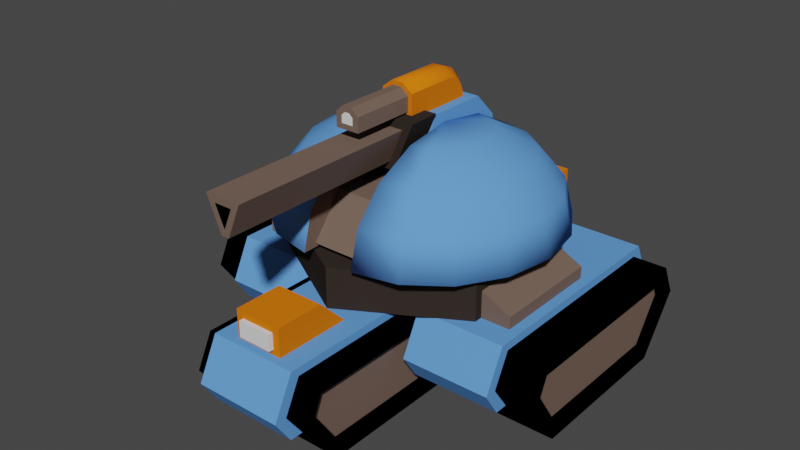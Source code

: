 # Source: heavy_crawler_artillery.blend  (saved by Blender 2.80.75; exported with 4.5.12 LTS)
import bpy
from mathutils import Matrix  # noqa: F401  (used for matrix-valued properties, if any)

bpy.ops.wm.read_factory_settings(use_empty=True)
scene = bpy.context.scene
scene.name = 'Scene'

# ---- collections
col_collection = bpy.data.collections.new('Collection'); scene.collection.children.link(col_collection)

# ---- materials (node trees are filled in below, after node groups)
mat_primary = bpy.data.materials.new('primary')
mat_primary.use_transparent_shadow = False
mat_primary.diffuse_color = (0.1216, 0.3336, 0.8, 1.0)
mat_secondary = bpy.data.materials.new('secondary')
mat_secondary.use_transparent_shadow = False
mat_secondary.diffuse_color = (0.8, 0.1832, 0.005779, 1.0)
mat_lightgrey = bpy.data.materials.new('lightgrey')
mat_lightgrey.use_transparent_shadow = False
mat_lightgrey.diffuse_color = (0.1758, 0.1196, 0.09395, 1.0)
mat_middlegrey = bpy.data.materials.new('middlegrey')
mat_middlegrey.use_transparent_shadow = False
mat_middlegrey.diffuse_color = (0.0351, 0.02644, 0.02156, 1.0)
mat_lights = bpy.data.materials.new('lights')
mat_lights.use_transparent_shadow = False
mat_dark = bpy.data.materials.new('dark')
mat_dark.use_transparent_shadow = False
mat_dark.diffuse_color = (0.0, 0.0, 0.0, 1.0)

# ---- material node trees

# ---- world
world_world = bpy.data.worlds.new('World'); scene.world = world_world
world_world.use_nodes = True; world_world.node_tree.nodes.clear()
_N = world_world.node_tree.nodes; _L = world_world.node_tree.links
n0 = _N.new('ShaderNodeOutputWorld'); n0.name = 'World Output'; n0.location = (300, 300)
n1 = _N.new('ShaderNodeBackground'); n1.name = 'Background'; n1.location = (10, 300)
n1.inputs[0].default_value = (0.05088, 0.05088, 0.05088, 1.0)
_L.new(n1.outputs[0], n0.inputs[0])
n0.is_active_output = True
world_world.color = (0.05088, 0.05088, 0.05088)
world_world.use_sun_shadow = False
world_world.sun_shadow_jitter_overblur = 0.0

# ---- meshes
me_cylinder_001 = bpy.data.meshes.new('Cylinder.001')
me_cylinder_001.from_pydata([(0.1, -0.8, 2.5), (0.1, -0.4, 2.5), (0.3571, -0.8, 3.1), (0.3571, -0.4, 3.1), (-0.1, -0.8, 2.5), (-0.1, -0.4, 2.5), (-0.3571, -0.4, 3.1), (-0.3571, -0.8, 3.1), (0.775, -1.2, 1.2), (1.875, -1.2, 1.2), (0.775, 1.6, 1.2), (1.875, 1.6, 1.2), (0.775, 1.85, 0.7), (0.775, -1.45, 0.7), (1.875, -1.45, 0.7), (1.875, 1.85, 0.7), (0.775, 1.65, 0.4), (0.775, -1.25, 0.4), (1.875, -1.25, 0.4), (1.875, 1.65, 0.4), (-0.775, -1.2, 1.2), (-1.875, -1.2, 1.2), (-0.775, 1.6, 1.2), (-1.875, 1.6, 1.2), (-0.775, 1.85, 0.7), (-0.775, -1.45, 0.7), (-1.875, -1.45, 0.7), (-1.875, 1.85, 0.7), (-0.775, 1.65, 0.4), (-0.775, -1.25, 0.4), (-1.875, -1.25, 0.4), (-1.875, 1.65, 0.4), (-0.55, -2.9, 1.2), (0.55, -2.9, 1.2), (0.55, -0.1, 1.2), (-0.55, -3.15, 0.7), (0.55, -3.15, 0.7), (0.55, 0.15, 0.7), (-0.55, -0.05, 0.4), (-0.55, -2.95, 0.4), (0.55, -2.95, 0.4), (0.55, -0.05, 0.4), (-0.55, -0.1, 1.2), (-0.55, 0.15, 0.7), (0.6, 0.0, 0.7), (0.6, 2.0, 1.7), (0.6, 1.886, 1.086), (0.6, 2.0, 1.4), (0.6, 1.25, 0.7), (0.6, 1.65, 0.8495), (-0.6, 0.0, 0.7), (-0.6, 2.0, 1.7), (-0.6, 2.0, 1.4), (-0.6, 1.886, 1.086), (-0.6, 1.65, 0.8495), (-0.6, 1.25, 0.7), (1.386, 0.6, 1.2), (1.386, 0.6, 1.7), (1.386, -1.0, 1.2), (1.386, -1.0, 1.7), (-1.399e-07, -1.8, 1.2), (-1.399e-07, -1.8, 1.7), (-1.386, -1.0, 1.2), (-1.386, -1.0, 1.7), (-1.386, 0.6, 1.2), (-1.386, 0.6, 1.7), (-0.6, 0.0, 1.2), (0.6, 0.0, 1.2), (0.6, 1.054, 1.2), (0.6, 1.054, 1.7), (-0.6, 1.054, 1.2), (-0.6, 1.054, 1.7), (0.33, 0.9123, 2.599), (0.33, 1.253, 2.209), (0.5394, 0.3561, 2.859), (0.717, 0.8276, 2.599), (0.8356, 1.143, 2.209), (0.8772, 1.253, 1.75), (0.717, 0.2257, 2.859), (1.045, 0.5865, 2.599), (1.264, 0.8276, 2.209), (1.341, 0.9123, 1.75), (0.8356, 0.03036, 2.859), (1.264, 0.2257, 2.599), (1.551, 0.3561, 2.209), (1.651, 0.402, 1.75), (0.8772, -0.2, 2.859), (1.341, -0.2, 2.599), (1.651, -0.2, 2.209), (1.76, -0.2, 1.75), (0.8356, -0.4304, 2.859), (1.264, -0.6257, 2.599), (1.551, -0.7561, 2.209), (1.651, -0.802, 1.75), (0.717, -0.6257, 2.859), (1.045, -0.9865, 2.599), (1.264, -1.228, 2.209), (1.341, -1.312, 1.75), (0.5394, -0.7561, 2.859), (0.717, -1.228, 2.599), (0.8356, -1.543, 2.209), (0.8772, -1.653, 1.75), (0.33, -0.802, 2.859), (0.33, -1.312, 2.599), (0.33, -1.653, 2.209), (0.33, -1.773, 1.75), (0.33, -0.2, 2.95), (0.33, 0.402, 2.859), (0.33, 1.373, 1.75), (-0.33, 0.9123, 2.599), (-0.33, 1.253, 2.209), (-0.33, -0.802, 2.859), (-0.33, -1.312, 2.599), (-0.33, -1.653, 2.209), (-0.33, -1.773, 1.75), (-0.5394, -0.7561, 2.859), (-0.717, -1.228, 2.599), (-0.8356, -1.543, 2.209), (-0.8772, -1.653, 1.75), (-0.717, -0.6257, 2.859), (-1.045, -0.9865, 2.599), (-1.264, -1.228, 2.209), (-1.341, -1.312, 1.75), (-0.8356, -0.4304, 2.859), (-1.264, -0.6256, 2.599), (-1.551, -0.7561, 2.209), (-1.651, -0.802, 1.75), (-0.8772, -0.2, 2.859), (-1.341, -0.2, 2.599), (-1.651, -0.2, 2.209), (-1.76, -0.2, 1.75), (-0.8356, 0.03036, 2.859), (-1.264, 0.2257, 2.599), (-1.551, 0.3561, 2.209), (-1.651, 0.402, 1.75), (-0.717, 0.2257, 2.859), (-1.045, 0.5865, 2.599), (-1.264, 0.8276, 2.209), (-1.341, 0.9123, 1.75), (-0.5394, 0.3561, 2.859), (-0.717, 0.8276, 2.599), (-0.8356, 1.143, 2.209), (-0.8772, 1.253, 1.75), (-0.33, -0.2, 2.95), (-0.33, 0.402, 2.859), (-0.33, 1.373, 1.75), (-0.4, -1.6, 1.8), (-0.4, -1.2, 2.3), (-0.4, 1.2, 1.8), (-0.4, 0.8, 2.3), (0.4, -1.6, 1.8), (0.4, -1.2, 2.3), (0.4, 1.2, 1.8), (0.4, 0.8, 2.3), (2.3, 1.5, 1.1), (2.3, -1.1, 1.1), (2.3, 1.5, 0.7), (2.3, 1.15, 0.175), (2.3, -0.75, 0.175), (2.3, -1.1, 0.7), (2.3, 1.4, 0.925), (2.3, -1.0, 0.925), (2.2, 1.5, 0.7), (2.2, 1.15, 0.175), (2.2, -0.75, 0.175), (2.2, -1.1, 0.7), (2.2, 1.4, 0.925), (2.2, -1.0, 0.925), (2.3, -0.8, 0.0), (2.3, -1.3, 0.7), (2.3, 1.2, 0.0), (2.3, 1.7, 0.7), (0.8, -0.8, 0.0), (0.8, -1.3, 0.7), (0.8, 1.2, 0.0), (0.8, 1.7, 0.7), (0.8, 1.5, 1.1), (0.8, -1.1, 1.1), (0.8, 1.5, 0.7), (0.8, 1.15, 0.175), (0.8, -0.75, 0.175), (0.8, -1.1, 0.7), (0.8, 1.4, 0.925), (0.8, -1.0, 0.925), (0.9, 1.5, 0.7), (0.9, 1.15, 0.175), (0.9, -0.75, 0.175), (0.9, -1.1, 0.7), (0.9, 1.4, 0.925), (0.9, -1.0, 0.925), (-2.3, 1.5, 1.1), (-2.3, -1.1, 1.1), (-2.3, 1.5, 0.7), (-2.3, 1.15, 0.175), (-2.3, -0.75, 0.175), (-2.3, -1.1, 0.7), (-2.3, 1.4, 0.925), (-2.3, -1.0, 0.925), (-2.2, 1.5, 0.7), (-2.2, 1.15, 0.175), (-2.2, -0.75, 0.175), (-2.2, -1.1, 0.7), (-2.2, 1.4, 0.925), (-2.2, -1.0, 0.925), (-2.3, -0.8, 0.0), (-2.3, -1.3, 0.7), (-2.3, 1.2, 0.0), (-2.3, 1.7, 0.7), (-0.8, -0.8, 0.0), (-0.8, -1.3, 0.7), (-0.8, 1.2, 0.0), (-0.8, 1.7, 0.7), (-0.8, 1.5, 1.1), (-0.8, -1.1, 1.1), (-0.8, 1.5, 0.7), (-0.8, 1.15, 0.175), (-0.8, -0.75, 0.175), (-0.8, -1.1, 0.7), (-0.8, 1.4, 0.925), (-0.8, -1.0, 0.925), (-0.9, 1.5, 0.7), (-0.9, 1.15, 0.175), (-0.9, -0.75, 0.175), (-0.9, -1.1, 0.7), (-0.9, 1.4, 0.925), (-0.9, -1.0, 0.925), (0.75, -0.2, 1.1), (0.75, -2.8, 1.1), (0.75, -0.2, 0.7), (0.75, -0.55, 0.175), (0.75, -2.45, 0.175), (0.75, -2.8, 0.7), (0.75, -0.3, 0.925), (0.75, -2.7, 0.925), (0.65, -0.2, 0.7), (0.65, -0.55, 0.175), (0.65, -2.45, 0.175), (0.65, -2.8, 0.7), (0.65, -0.3, 0.925), (0.65, -2.7, 0.925), (0.75, -2.5, 0.0), (0.75, -3.0, 0.7), (0.75, -0.5, 0.0), (0.75, 0.0, 0.7), (-0.75, -2.5, 0.0), (-0.75, -3.0, 0.7), (-0.75, -0.5, 0.0), (-0.75, 0.0, 0.7), (-0.75, -0.2, 1.1), (-0.75, -2.8, 1.1), (-0.75, -0.2, 0.7), (-0.75, -0.55, 0.175), (-0.75, -2.45, 0.175), (-0.75, -2.8, 0.7), (-0.75, -0.3, 0.925), (-0.75, -2.7, 0.925), (-0.65, -0.2, 0.7), (-0.65, -0.55, 0.175), (-0.65, -2.45, 0.175), (-0.65, -2.8, 0.7), (-0.65, -0.3, 0.925), (-0.65, -2.7, 0.925), (0.048, -0.7263, 2.597), (0.2208, -0.7263, 3.001), (-0.2208, -0.7263, 3.001), (-0.048, -0.7263, 2.597), (0.048, -3.126, 2.597), (0.2208, -3.126, 3.001), (-0.2208, -3.126, 3.001), (-0.048, -3.126, 2.597), (-3.196e-08, -3.126, 2.674), (0.1093, -3.126, 2.924), (-0.1093, -3.126, 2.924), (-0.32, -0.4, 3.064), (-0.32, 0.7, 2.764), (-0.32, 0.4, 3.064), (0.32, -0.4, 2.3), (0.32, -0.4, 3.064), (0.32, 0.7, 2.764), (0.32, 0.4, 3.064), (-0.32, 0.7, 2.3), (-0.32, -0.4, 2.3), (0.32, 0.7, 2.3), (0.1971, 0.2839, 3.043), (0.1971, -0.6161, 3.343), (0.1971, -0.6161, 3.043), (-0.2029, 0.2839, 3.043), (-0.2029, -0.6161, 3.343), (-0.2029, -0.6161, 3.043), (0.06714, -0.6161, 3.443), (0.06714, 0.3839, 3.043), (-0.07286, -0.6161, 3.443), (-0.07286, 0.3839, 3.043), (0.1971, 0.0531, 3.343), (0.1971, 0.1603, 3.301), (0.1971, 0.2421, 3.219), (0.1971, 0.2839, 3.112), (-0.2029, 0.2839, 3.112), (-0.2029, 0.2421, 3.219), (-0.2029, 0.1603, 3.301), (-0.2029, 0.0531, 3.343), (0.06714, 0.0767, 3.443), (0.06714, 0.2363, 3.382), (0.06714, 0.3359, 3.276), (0.06714, 0.3839, 3.165), (-0.07286, 0.0767, 3.443), (-0.07286, 0.2363, 3.382), (-0.07286, 0.3359, 3.276), (-0.07286, 0.3839, 3.165), (0.1456, -0.6112, 3.31), (0.1456, -0.6112, 3.134), (-0.1492, -0.6112, 3.134), (-0.1492, -0.6112, 3.31), (-0.05935, -0.6112, 3.392), (0.05531, -0.6112, 3.392), (0.1456, -1.411, 3.134), (0.1456, -1.411, 3.31), (-0.05935, -1.411, 3.392), (0.05531, -1.411, 3.392), (-0.1492, -1.411, 3.134), (-0.1492, -1.411, 3.31), (0.07188, -1.411, 3.196), (0.07188, -1.411, 3.284), (-0.03061, -1.411, 3.325), (0.02672, -1.411, 3.325), (-0.07554, -1.411, 3.196), (-0.07554, -1.411, 3.284), (1.35, -0.9, 1.15), (1.35, -0.9, 1.55), (1.35, 0.5, 1.15), (1.35, 0.5, 1.55), (1.75, -0.9, 1.15), (1.75, -0.9, 1.35), (1.75, 0.5, 1.15), (1.75, 0.5, 1.35), (-1.35, -0.9, 1.15), (-1.35, -0.9, 1.55), (-1.35, 0.5, 1.15), (-1.35, 0.5, 1.55), (-1.75, -0.9, 1.15), (-1.75, -0.9, 1.35), (-1.75, 0.5, 1.15), (-1.75, 0.5, 1.35), (-0.3, -2.8, 1.15), (-0.3, -2.8, 1.55), (-0.3, -1.8, 1.15), (-0.3, -2.2, 1.55), (0.3, -2.8, 1.15), (0.3, -2.8, 1.55), (0.3, -1.8, 1.15), (0.3, -2.2, 1.55), (-0.3, -2.8, 1.15), (-0.3, -2.8, 1.55), (0.3, -2.8, 1.55), (0.3, -2.8, 1.15), (-0.21, -2.8, 1.268), (-0.21, -2.8, 1.467), (0.21, -2.8, 1.467), (0.21, -2.8, 1.268), (-0.21, -2.858, 1.268), (-0.21, -2.858, 1.467), (0.21, -2.858, 1.467), (0.21, -2.858, 1.268)], [], [(0, 3, 2), (0, 7, 4), (6, 4, 7), (3, 5, 6), (3, 7, 2), (0, 5, 1), (10, 9, 8), (12, 19, 15), (22, 29, 20), (11, 18, 9), (10, 15, 11), (9, 13, 8), (18, 16, 17), (14, 17, 13), (21, 22, 20), (31, 24, 27), (34, 40, 33), (21, 31, 23), (27, 22, 23), (25, 21, 20), (28, 30, 29), (29, 26, 25), (42, 33, 32), (43, 41, 37), (32, 38, 42), (42, 37, 34), (33, 35, 32), (40, 38, 39), (36, 39, 35), (8, 16, 10), (47, 69, 68), (67, 50, 44), (51, 47, 52), (47, 53, 52), (48, 50, 55), (55, 49, 48), (54, 46, 49), (53, 54, 70), (57, 58, 56), (59, 60, 58), (61, 62, 60), (63, 64, 62), (65, 70, 64), (69, 56, 68), (58, 60, 67), (63, 61, 71), (71, 45, 51), (107, 106, 74), (73, 77, 108), (107, 75, 72), (72, 76, 73), (76, 81, 77), (74, 79, 75), (75, 80, 76), (74, 106, 78), (79, 84, 80), (78, 106, 82), (80, 85, 81), (78, 83, 79), (83, 88, 84), (82, 106, 86), (84, 89, 85), (82, 87, 83), (89, 92, 93), (87, 90, 91), (88, 91, 92), (86, 106, 90), (91, 94, 95), (92, 95, 96), (90, 106, 94), (93, 96, 97), (96, 99, 100), (94, 106, 98), (97, 100, 101), (95, 98, 99), (98, 106, 102), (101, 104, 105), (99, 102, 103), (100, 103, 104), (113, 118, 114), (111, 116, 112), (112, 117, 113), (111, 143, 115), (116, 121, 117), (115, 143, 119), (117, 122, 118), (115, 120, 116), (120, 125, 121), (119, 143, 123), (121, 126, 122), (119, 124, 120), (125, 130, 126), (123, 128, 124), (124, 129, 125), (123, 143, 127), (130, 133, 134), (128, 131, 132), (129, 132, 133), (127, 143, 131), (133, 136, 137), (131, 143, 135), (134, 137, 138), (132, 135, 136), (137, 140, 141), (135, 143, 139), (138, 141, 142), (136, 139, 140), (142, 110, 145), (140, 144, 109), (141, 109, 110), (139, 143, 144), (114, 145, 143), (107, 72, 108), (105, 108, 89), (138, 142, 145), (149, 152, 148), (151, 146, 150), (152, 146, 148), (149, 151, 153), (168, 157, 158), (159, 167, 161), (171, 160, 156), (169, 158, 159), (169, 161, 155), (171, 157, 170), (155, 160, 154), (163, 167, 164), (161, 166, 160), (157, 164, 158), (160, 162, 156), (158, 165, 159), (156, 163, 157), (172, 179, 174), (174, 171, 170), (168, 173, 172), (168, 174, 170), (176, 171, 175), (177, 154, 176), (155, 173, 169), (189, 181, 183), (175, 182, 176), (173, 180, 172), (183, 173, 177), (179, 175, 174), (182, 177, 176), (189, 188, 185), (188, 183, 182), (186, 179, 180), (184, 182, 178), (187, 180, 181), (185, 178, 179), (204, 193, 206), (203, 195, 197), (207, 196, 190), (205, 194, 204), (197, 205, 191), (193, 207, 206), (196, 191, 190), (203, 202, 199), (202, 197, 196), (200, 193, 194), (198, 196, 192), (201, 194, 195), (199, 192, 193), (208, 215, 216), (207, 210, 206), (209, 204, 208), (210, 204, 206), (207, 212, 211), (190, 213, 212), (209, 191, 205), (217, 225, 219), (211, 218, 214), (209, 216, 217), (209, 219, 213), (211, 215, 210), (213, 218, 212), (221, 225, 222), (219, 224, 218), (215, 222, 216), (218, 220, 214), (216, 223, 217), (214, 221, 215), (240, 229, 230), (231, 239, 233), (243, 232, 228), (241, 230, 231), (241, 233, 227), (243, 229, 242), (226, 233, 232), (235, 239, 236), (233, 238, 232), (229, 236, 230), (232, 234, 228), (230, 237, 231), (228, 235, 229), (244, 251, 246), (246, 243, 242), (240, 245, 244), (240, 246, 242), (248, 243, 247), (249, 226, 248), (227, 245, 241), (261, 253, 255), (247, 254, 248), (245, 252, 244), (255, 245, 249), (251, 247, 246), (248, 255, 249), (261, 260, 257), (260, 255, 254), (258, 251, 252), (256, 254, 250), (259, 252, 253), (257, 250, 251), (265, 268, 264), (269, 266, 270), (262, 269, 265), (263, 266, 262), (264, 267, 263), (270, 271, 272), (266, 271, 270), (268, 271, 267), (269, 272, 268), (281, 275, 274), (275, 278, 274), (279, 276, 278), (277, 281, 276), (281, 274, 280), (275, 277, 279), (282, 281, 280), (278, 276, 282), (278, 280, 274), (306, 298, 307), (298, 299, 286), (306, 303, 302), (296, 290, 283), (292, 304, 308), (300, 291, 287), (293, 289, 301), (291, 301, 289), (297, 292, 308), (295, 296, 283), (301, 294, 293), (304, 295, 303), (305, 302, 301), (304, 307, 308), (305, 299, 306), (308, 298, 297), (302, 295, 294), (287, 291, 289), (313, 320, 312), (317, 326, 320), (311, 315, 310), (309, 318, 314), (310, 316, 309), (312, 319, 311), (314, 317, 313), (326, 323, 324), (319, 321, 315), (316, 321, 322), (318, 322, 324), (320, 325, 319), (318, 323, 317), (329, 334, 333), (334, 331, 333), (332, 327, 331), (330, 332, 334), (337, 342, 338), (339, 342, 341), (335, 340, 339), (340, 338, 342), (0, 1, 3), (0, 2, 7), (6, 5, 4), (3, 1, 5), (3, 6, 7), (0, 4, 5), (10, 11, 9), (12, 16, 19), (22, 24, 28), (28, 29, 22), (29, 25, 20), (11, 15, 19), (19, 18, 11), (18, 14, 9), (10, 12, 15), (9, 14, 13), (18, 19, 16), (14, 18, 17), (21, 23, 22), (31, 28, 24), (34, 37, 41), (41, 40, 34), (40, 36, 33), (21, 26, 30), (30, 31, 21), (31, 27, 23), (27, 24, 22), (25, 26, 21), (28, 31, 30), (29, 30, 26), (42, 34, 33), (43, 38, 41), (32, 35, 39), (39, 38, 32), (38, 43, 42), (42, 43, 37), (33, 36, 35), (40, 41, 38), (36, 40, 39), (8, 13, 17), (17, 16, 8), (16, 12, 10), (44, 48, 68), (48, 49, 68), (49, 46, 68), (46, 47, 68), (47, 45, 69), (68, 67, 44), (67, 66, 50), (51, 45, 47), (47, 46, 53), (48, 44, 50), (55, 54, 49), (54, 53, 46), (54, 55, 70), (55, 50, 70), (50, 66, 70), (70, 71, 52), (71, 51, 52), (52, 53, 70), (57, 59, 58), (59, 61, 60), (61, 63, 62), (63, 65, 64), (65, 71, 70), (69, 57, 56), (64, 70, 66), (67, 68, 56), (62, 64, 66), (67, 56, 58), (62, 66, 60), (66, 67, 60), (61, 59, 69), (59, 57, 69), (69, 71, 61), (71, 65, 63), (71, 69, 45), (73, 76, 77), (107, 74, 75), (72, 75, 76), (76, 80, 81), (74, 78, 79), (75, 79, 80), (79, 83, 84), (80, 84, 85), (78, 82, 83), (83, 87, 88), (84, 88, 89), (82, 86, 87), (89, 88, 92), (87, 86, 90), (88, 87, 91), (91, 90, 94), (92, 91, 95), (93, 92, 96), (96, 95, 99), (97, 96, 100), (95, 94, 98), (101, 100, 104), (99, 98, 102), (100, 99, 103), (113, 117, 118), (111, 115, 116), (112, 116, 117), (116, 120, 121), (117, 121, 122), (115, 119, 120), (120, 124, 125), (121, 125, 126), (119, 123, 124), (125, 129, 130), (123, 127, 128), (124, 128, 129), (130, 129, 133), (128, 127, 131), (129, 128, 132), (133, 132, 136), (134, 133, 137), (132, 131, 135), (137, 136, 140), (138, 137, 141), (136, 135, 139), (142, 141, 110), (140, 139, 144), (141, 140, 109), (145, 110, 109), (109, 144, 145), (144, 143, 145), (143, 111, 114), (111, 112, 114), (112, 113, 114), (72, 73, 108), (108, 105, 106), (105, 104, 103), (102, 105, 103), (102, 106, 105), (106, 107, 108), (108, 77, 81), (81, 85, 108), (85, 89, 108), (89, 93, 105), (93, 97, 105), (97, 101, 105), (145, 114, 130), (114, 118, 122), (145, 130, 134), (122, 126, 114), (126, 130, 114), (134, 138, 145), (149, 153, 152), (151, 147, 146), (152, 150, 146), (149, 147, 151), (168, 170, 157), (159, 165, 167), (171, 154, 160), (169, 168, 158), (169, 159, 161), (171, 156, 157), (155, 161, 160), (163, 162, 166), (166, 167, 163), (167, 165, 164), (161, 167, 166), (157, 163, 164), (160, 166, 162), (158, 164, 165), (156, 162, 163), (172, 180, 179), (174, 175, 171), (168, 169, 173), (168, 172, 174), (176, 154, 171), (177, 155, 154), (155, 177, 173), (189, 187, 181), (175, 178, 182), (173, 181, 180), (183, 181, 173), (179, 178, 175), (182, 183, 177), (188, 184, 185), (185, 186, 189), (186, 187, 189), (188, 189, 183), (186, 185, 179), (184, 188, 182), (187, 186, 180), (185, 184, 178), (204, 194, 193), (203, 201, 195), (207, 192, 196), (205, 195, 194), (197, 195, 205), (193, 192, 207), (196, 197, 191), (202, 198, 199), (199, 200, 203), (200, 201, 203), (202, 203, 197), (200, 199, 193), (198, 202, 196), (201, 200, 194), (199, 198, 192), (208, 210, 215), (207, 211, 210), (209, 205, 204), (210, 208, 204), (207, 190, 212), (190, 191, 213), (209, 213, 191), (217, 223, 225), (211, 212, 218), (209, 208, 216), (209, 217, 219), (211, 214, 215), (213, 219, 218), (221, 220, 224), (224, 225, 221), (225, 223, 222), (219, 225, 224), (215, 221, 222), (218, 224, 220), (216, 222, 223), (214, 220, 221), (240, 242, 229), (231, 237, 239), (243, 226, 232), (241, 240, 230), (241, 231, 233), (243, 228, 229), (226, 227, 233), (235, 234, 238), (238, 239, 235), (239, 237, 236), (233, 239, 238), (229, 235, 236), (232, 238, 234), (230, 236, 237), (228, 234, 235), (244, 252, 251), (246, 247, 243), (240, 241, 245), (240, 244, 246), (248, 226, 243), (249, 227, 226), (227, 249, 245), (261, 259, 253), (247, 250, 254), (245, 253, 252), (255, 253, 245), (251, 250, 247), (248, 254, 255), (260, 256, 257), (257, 258, 261), (258, 259, 261), (260, 261, 255), (258, 257, 251), (256, 260, 254), (259, 258, 252), (257, 256, 250), (265, 269, 268), (262, 266, 269), (263, 267, 266), (264, 268, 267), (266, 267, 271), (268, 272, 271), (269, 270, 272), (281, 273, 275), (275, 279, 278), (279, 277, 276), (277, 273, 281), (275, 273, 277), (282, 276, 281), (278, 282, 280), (306, 299, 298), (300, 287, 288), (288, 286, 300), (286, 297, 298), (300, 286, 299), (306, 307, 303), (296, 304, 290), (292, 290, 304), (300, 305, 291), (293, 284, 289), (291, 305, 301), (297, 286, 292), (284, 293, 285), (293, 294, 283), (285, 293, 283), (294, 295, 283), (301, 302, 294), (304, 296, 295), (305, 306, 302), (304, 303, 307), (305, 300, 299), (308, 307, 298), (302, 303, 295), (289, 284, 287), (284, 285, 287), (285, 288, 287), (313, 317, 320), (317, 323, 326), (311, 319, 315), (309, 316, 318), (310, 315, 316), (312, 320, 319), (314, 318, 317), (324, 322, 326), (322, 321, 326), (321, 325, 326), (319, 325, 321), (316, 315, 321), (318, 316, 322), (320, 326, 325), (318, 324, 323), (329, 330, 334), (334, 332, 331), (332, 328, 327), (330, 328, 332), (337, 341, 342), (339, 340, 342), (335, 336, 340), (340, 336, 338), (343, 344, 346, 345), (345, 346, 350, 349), (349, 350, 348, 347), (347, 348, 353, 354), (350, 346, 344, 348), (344, 343, 351, 352), (343, 347, 354, 351), (348, 344, 352, 353), (351, 354, 353, 352), (356, 355, 359, 360), (362, 361, 360, 359), (357, 356, 360, 361), (358, 357, 361, 362), (355, 358, 362, 359)])
me_cylinder_001.polygons.foreach_set('use_smooth', [0, 0, 0, 0, 0, 0, 0, 0, 0, 0, 0, 0, 0, 0, 0, 0, 0, 0, 0, 0, 0, 0, 0, 0, 0, 0, 0, 0, 0, 0, 0, 0, 1, 1, 1, 1, 1, 0, 0, 0, 0, 0, 0, 0, 0, 0, 0, 1, 1, 1, 1, 1, 1, 1, 1, 1, 1, 1, 1, 1, 1, 1, 1, 1, 1, 1, 1, 1, 1, 1, 1, 1, 1, 1, 1, 1, 1, 1, 1, 1, 1, 1, 1, 1, 1, 1, 1, 1, 1, 1, 1, 1, 1, 1, 1, 1, 1, 1, 1, 1, 1, 1, 1, 1, 1, 1, 1, 1, 1, 1, 1, 0, 0, 0, 0, 0, 0, 0, 0, 0, 0, 0, 0, 0, 0, 0, 0, 0, 0, 0, 0, 0, 0, 0, 0, 0, 0, 0, 0, 0, 0, 0, 0, 0, 0, 0, 0, 0, 0, 0, 0, 0, 0, 0, 0, 0, 0, 0, 0, 0, 0, 0, 0, 0, 0, 0, 0, 0, 0, 0, 0, 0, 0, 0, 0, 0, 0, 0, 0, 0, 0, 0, 0, 0, 0, 0, 0, 0, 0, 0, 0, 0, 0, 0, 0, 0, 0, 0, 0, 0, 0, 0, 0, 0, 0, 0, 0, 0, 0, 0, 0, 0, 0, 0, 0, 0, 0, 0, 0, 0, 0, 0, 0, 0, 0, 0, 0, 0, 0, 0, 0, 0, 0, 1, 0, 1, 1, 1, 1, 1, 1, 1, 0, 1, 1, 1, 1, 1, 1, 1, 0, 0, 0, 0, 0, 0, 0, 0, 0, 0, 0, 0, 0, 0, 0, 0, 0, 0, 0, 0, 0, 0, 0, 0, 0, 0, 0, 0, 0, 0, 0, 0, 0, 0, 0, 0, 0, 0, 0, 0, 0, 0, 0, 0, 0, 0, 0, 0, 0, 0, 0, 0, 0, 0, 0, 0, 0, 0, 0, 0, 0, 0, 0, 0, 0, 0, 0, 0, 0, 0, 0, 1, 1, 1, 1, 1, 0, 0, 0, 0, 0, 0, 0, 0, 0, 0, 0, 0, 0, 0, 0, 0, 0, 0, 0, 0, 0, 0, 0, 1, 1, 1, 1, 1, 1, 1, 1, 1, 1, 1, 1, 1, 1, 1, 1, 1, 1, 1, 1, 1, 1, 1, 1, 1, 1, 1, 1, 1, 1, 1, 1, 1, 1, 1, 1, 1, 1, 1, 1, 1, 1, 1, 1, 1, 1, 1, 1, 0, 0, 0, 0, 0, 0, 0, 0, 0, 0, 0, 0, 0, 0, 0, 0, 0, 0, 0, 0, 0, 0, 0, 0, 0, 0, 0, 0, 0, 0, 0, 0, 0, 0, 0, 0, 0, 0, 0, 0, 0, 0, 0, 0, 0, 0, 0, 0, 0, 0, 0, 0, 0, 0, 0, 0, 0, 0, 0, 0, 0, 0, 0, 0, 0, 0, 0, 0, 0, 0, 0, 0, 0, 0, 0, 0, 0, 0, 0, 0, 0, 0, 0, 0, 0, 0, 0, 0, 0, 0, 0, 0, 0, 0, 0, 0, 0, 0, 0, 0, 0, 0, 0, 0, 0, 0, 0, 0, 0, 0, 0, 0, 0, 0, 0, 0, 0, 0, 0, 0, 0, 0, 0, 0, 0, 0, 0, 0, 0, 0, 0, 0, 0, 0, 0, 0, 0, 0, 0, 0, 0, 0, 0, 0, 0, 0, 0, 0, 0, 0, 1, 0, 0, 0, 0, 1, 1, 1, 1, 1, 1, 1, 0, 0, 0, 0, 1, 1, 1, 1, 1, 1, 1, 0, 0, 0, 0, 0, 0, 0, 0, 0, 0, 0, 0, 0, 0, 0, 0, 0, 0, 0, 0, 0, 0, 0, 0, 0, 0, 0, 0, 0, 0, 0, 0, 0, 0, 0, 0, 0, 0, 0, 0])
me_cylinder_001.polygons.foreach_set('material_index', [3, 3, 3, 3, 3, 3, 0, 0, 0, 0, 0, 0, 0, 0, 0, 0, 0, 0, 0, 0, 0, 0, 0, 0, 0, 0, 0, 0, 0, 0, 1, 1, 1, 1, 1, 1, 1, 1, 3, 3, 3, 3, 3, 3, 3, 3, 1, 0, 0, 0, 0, 0, 0, 0, 0, 0, 0, 0, 0, 0, 0, 0, 0, 0, 0, 0, 0, 0, 0, 0, 0, 0, 0, 0, 0, 0, 0, 0, 0, 0, 0, 0, 0, 0, 0, 0, 0, 0, 0, 0, 0, 0, 0, 0, 0, 0, 0, 0, 0, 0, 0, 0, 0, 0, 0, 0, 0, 0, 0, 0, 0, 2, 2, 2, 2, 2, 2, 2, 2, 5, 5, 5, 5, 5, 5, 5, 2, 5, 5, 5, 5, 5, 5, 5, 5, 5, 5, 5, 5, 5, 5, 5, 5, 5, 5, 0, 5, 5, 5, 5, 5, 5, 5, 5, 5, 5, 5, 5, 2, 5, 5, 5, 5, 5, 5, 5, 5, 5, 5, 5, 5, 5, 5, 5, 5, 5, 5, 2, 5, 5, 5, 5, 5, 5, 5, 5, 5, 5, 5, 5, 2, 5, 5, 5, 5, 5, 5, 5, 5, 5, 5, 5, 5, 5, 5, 5, 5, 5, 5, 2, 5, 5, 5, 5, 5, 2, 2, 2, 2, 2, 5, 2, 2, 2, 0, 0, 0, 0, 0, 0, 0, 0, 0, 1, 1, 1, 1, 1, 1, 1, 1, 1, 1, 1, 1, 1, 1, 1, 1, 1, 1, 2, 2, 2, 2, 2, 2, 2, 4, 2, 2, 2, 2, 2, 2, 2, 2, 2, 2, 2, 2, 2, 3, 3, 3, 3, 3, 3, 0, 0, 0, 0, 0, 0, 0, 0, 0, 0, 0, 0, 0, 0, 0, 0, 0, 0, 0, 0, 0, 0, 0, 0, 0, 0, 0, 0, 0, 0, 0, 0, 0, 0, 0, 0, 1, 1, 1, 1, 1, 1, 1, 1, 1, 1, 1, 1, 1, 1, 1, 1, 1, 1, 3, 3, 3, 3, 3, 3, 3, 3, 3, 3, 3, 3, 3, 3, 3, 3, 1, 0, 0, 0, 0, 0, 0, 0, 0, 0, 0, 0, 0, 0, 0, 0, 0, 0, 0, 0, 0, 0, 0, 0, 0, 0, 0, 0, 0, 0, 0, 0, 0, 0, 0, 0, 0, 0, 0, 0, 0, 0, 0, 0, 0, 0, 0, 0, 0, 2, 2, 2, 2, 2, 2, 2, 2, 2, 2, 2, 2, 2, 2, 2, 2, 2, 2, 2, 2, 2, 2, 2, 2, 2, 2, 2, 2, 5, 5, 5, 5, 5, 5, 5, 2, 2, 2, 5, 5, 5, 5, 5, 5, 5, 5, 5, 5, 5, 5, 5, 5, 5, 5, 5, 5, 0, 0, 0, 5, 5, 5, 5, 5, 5, 5, 5, 5, 5, 5, 5, 2, 2, 2, 5, 5, 5, 5, 5, 5, 5, 5, 5, 5, 5, 5, 5, 5, 5, 5, 5, 5, 2, 2, 2, 5, 5, 5, 5, 5, 5, 5, 5, 5, 5, 5, 5, 2, 2, 2, 5, 5, 5, 5, 5, 5, 5, 5, 5, 5, 5, 5, 5, 5, 5, 5, 5, 5, 2, 2, 2, 5, 5, 5, 5, 5, 2, 2, 2, 2, 2, 2, 2, 0, 0, 0, 0, 0, 0, 0, 1, 1, 1, 1, 1, 1, 1, 1, 1, 1, 1, 1, 1, 1, 1, 1, 1, 1, 1, 1, 1, 1, 1, 1, 1, 1, 2, 2, 2, 2, 2, 2, 2, 4, 4, 4, 2, 2, 2, 2, 2, 2, 2, 2, 2, 2, 2, 2, 2, 1, 1, 1, 1, 1, 1, 0, 1, 1, 4, 4, 4, 4, 4])
_uv = me_cylinder_001.uv_layers.new(name='UVMap')
_uv.uv.foreach_set('vector', [0.6746, 0.938, 0.6483, 0.8951, 0.6746, 0.8951, 0.2396, 0.8541, 0.2002, 0.8241, 0.2396, 0.841, 0.6483, 0.8482, 0.6746, 0.8054, 0.6746, 0.8482, 0.8231, 0.1802, 0.7838, 0.1502, 0.8231, 0.1334, 0.6483, 0.8951, 0.6746, 0.8482, 0.6746, 0.8951, 0.6746, 0.7923, 0.6483, 0.8054, 0.6483, 0.7923, 0.5571, 0.2443, 0.6293, 0.4281, 0.5571, 0.4281, 0.5571, 0.2076, 0.6293, 0.184, 0.6293, 0.2076, 0.9412, 0.3842, 0.8887, 0.1971, 0.9412, 0.2004, 0.3088, 0.7494, 0.2563, 0.5623, 0.3088, 0.5656, 0.5571, 0.2443, 0.6293, 0.2076, 0.6293, 0.2443, 0.6293, 0.4281, 0.5571, 0.4648, 0.5571, 0.4281, 0.5557, 0.6977, 0.4835, 0.8881, 0.4835, 0.6977, 0.6293, 0.4648, 0.5571, 0.4885, 0.5571, 0.4648, 0.2448, 0.5478, 0.06105, 0.4756, 0.2448, 0.4756, 0.0007006, 0.5478, 0.02436, 0.4756, 0.02436, 0.5478, 0.9412, 0.6021, 0.8887, 0.4151, 0.9412, 0.4184, 0.0007006, 0.7735, 0.05321, 0.9606, 0.0007007, 0.9573, 0.02436, 0.5478, 0.06105, 0.4756, 0.06105, 0.5478, 0.2815, 0.4756, 0.2448, 0.5478, 0.2448, 0.4756, 0.8151, 0.3888, 0.8873, 0.5792, 0.8151, 0.5792, 0.3052, 0.4756, 0.2815, 0.5478, 0.2815, 0.4756, 0.5557, 0.4281, 0.4835, 0.2443, 0.5557, 0.2443, 0.5557, 0.4648, 0.4835, 0.4885, 0.4835, 0.4648, 0.9412, 0.8201, 0.8887, 0.6331, 0.9412, 0.6364, 0.5557, 0.4281, 0.4835, 0.4648, 0.4835, 0.4281, 0.4835, 0.2443, 0.5557, 0.2076, 0.5557, 0.2443, 0.8873, 0.5806, 0.8151, 0.7709, 0.8151, 0.5806, 0.4835, 0.2076, 0.5557, 0.184, 0.5557, 0.2076, 0.05461, 0.7735, 0.1071, 0.9606, 0.05461, 0.9573, 0.1085, 0.7768, 0.1706, 0.7571, 0.1706, 0.7899, 0.6045, 0.5845, 0.6832, 0.6173, 0.6045, 0.6173, 0.6832, 0.7909, 0.6045, 0.7712, 0.6832, 0.7712, 0.6045, 0.7712, 0.6832, 0.7493, 0.6832, 0.7712, 0.6045, 0.6993, 0.6832, 0.6173, 0.6832, 0.6993, 0.6832, 0.6993, 0.6045, 0.7273, 0.6045, 0.6993, 0.6832, 0.7273, 0.6045, 0.7493, 0.6045, 0.7273, 0.8091, 0.1245, 0.7936, 0.109, 0.8166, 0.06985, 0.9426, 0.394, 0.9754, 0.289, 0.9754, 0.394, 0.9426, 0.289, 0.9754, 0.184, 0.9754, 0.289, 0.9426, 0.7245, 0.9754, 0.6195, 0.9754, 0.7245, 0.9426, 0.6195, 0.9754, 0.5145, 0.9754, 0.6195, 0.9426, 0.5145, 0.9754, 0.4549, 0.9754, 0.5145, 0.9426, 0.4535, 0.9754, 0.394, 0.9754, 0.4535, 0.4821, 0.3188, 0.3912, 0.3713, 0.4306, 0.2531, 0.3528, 0.1826, 0.3002, 0.09164, 0.4875, 0.131, 0.4875, 0.131, 0.5496, 0.05226, 0.5496, 0.131, 0.1988, 0.8241, 0.1988, 0.8641, 0.1851, 0.8271, 0.7401, 0.4983, 0.6995, 0.5217, 0.7111, 0.4868, 0.7131, 0.03764, 0.682, 0.01032, 0.7061, 0.0007006, 0.4821, 0.4013, 0.4381, 0.3948, 0.4639, 0.3727, 0.7293, 0.5305, 0.6912, 0.5586, 0.6995, 0.5217, 0.7001, 0.04284, 0.6624, 0.02853, 0.682, 0.01032, 0.4624, 0.4182, 0.4187, 0.4238, 0.4381, 0.3948, 0.1851, 0.8271, 0.1988, 0.8641, 0.1734, 0.8356, 0.4475, 0.4404, 0.4066, 0.4579, 0.4187, 0.4238, 0.1734, 0.8356, 0.1988, 0.8641, 0.1654, 0.8483, 0.7217, 0.5646, 0.6863, 0.5975, 0.6912, 0.5586, 0.6895, 0.0527, 0.6497, 0.05316, 0.6624, 0.02853, 0.4383, 0.4666, 0.4025, 0.4948, 0.4066, 0.4579, 0.1654, 0.8483, 0.1988, 0.8641, 0.1624, 0.8634, 0.7171, 0.6005, 0.6846, 0.6376, 0.6863, 0.5975, 0.6826, 0.06603, 0.6453, 0.0812, 0.6497, 0.05316, 0.6846, 0.6376, 0.7171, 0.6746, 0.6863, 0.6777, 0.6453, 0.0812, 0.6826, 0.09638, 0.6497, 0.1092, 0.4025, 0.4948, 0.4383, 0.523, 0.4066, 0.5316, 0.1624, 0.8634, 0.1988, 0.8641, 0.1648, 0.8785, 0.6497, 0.1092, 0.6895, 0.1097, 0.6624, 0.1339, 0.4066, 0.5316, 0.4475, 0.5491, 0.4187, 0.5658, 0.1648, 0.8785, 0.1988, 0.8641, 0.1723, 0.8916, 0.6863, 0.6777, 0.7217, 0.7105, 0.6912, 0.7166, 0.4187, 0.5658, 0.4624, 0.5713, 0.4381, 0.5948, 0.1723, 0.8916, 0.1988, 0.8641, 0.1836, 0.9005, 0.6912, 0.7166, 0.7293, 0.7446, 0.6995, 0.7534, 0.6624, 0.1339, 0.7001, 0.1196, 0.682, 0.1521, 0.1836, 0.9005, 0.1988, 0.8641, 0.1972, 0.904, 0.6995, 0.7534, 0.7401, 0.7768, 0.7111, 0.7883, 0.682, 0.1521, 0.7131, 0.1248, 0.7061, 0.1617, 0.4381, 0.5948, 0.4821, 0.5882, 0.4639, 0.6169, 0.7401, 0.1955, 0.6995, 0.2188, 0.7111, 0.184, 0.7824, 0.03764, 0.7512, 0.01032, 0.7753, 0.0007006, 0.4011, 0.4013, 0.357, 0.3948, 0.3828, 0.3727, 0.4753, 0.8166, 0.4753, 0.8565, 0.4615, 0.8195, 0.3813, 0.4182, 0.3376, 0.4238, 0.357, 0.3948, 0.4615, 0.8195, 0.4753, 0.8565, 0.4498, 0.828, 0.7293, 0.2277, 0.6912, 0.2557, 0.6995, 0.2188, 0.7693, 0.04284, 0.7316, 0.02853, 0.7512, 0.01032, 0.3664, 0.4404, 0.3255, 0.4579, 0.3376, 0.4238, 0.4498, 0.828, 0.4753, 0.8565, 0.4418, 0.8407, 0.7217, 0.2617, 0.6863, 0.2946, 0.6912, 0.2557, 0.7587, 0.0527, 0.7189, 0.05316, 0.7316, 0.02853, 0.7171, 0.2977, 0.6846, 0.3347, 0.6863, 0.2946, 0.7518, 0.06603, 0.7145, 0.0812, 0.7189, 0.05316, 0.3572, 0.4666, 0.3214, 0.4948, 0.3255, 0.4579, 0.4418, 0.8407, 0.4753, 0.8565, 0.4388, 0.8558, 0.6846, 0.3347, 0.7171, 0.3718, 0.6863, 0.3748, 0.7145, 0.0812, 0.7518, 0.09638, 0.7189, 0.1092, 0.3214, 0.4948, 0.3572, 0.523, 0.3255, 0.5316, 0.4388, 0.8558, 0.4753, 0.8565, 0.4412, 0.871, 0.3255, 0.5316, 0.3664, 0.5491, 0.3376, 0.5658, 0.4412, 0.871, 0.4753, 0.8565, 0.4487, 0.884, 0.6863, 0.3748, 0.7217, 0.4077, 0.6912, 0.4137, 0.7189, 0.1092, 0.7587, 0.1097, 0.7316, 0.1339, 0.3376, 0.5658, 0.3813, 0.5713, 0.357, 0.5948, 0.4487, 0.884, 0.4753, 0.8565, 0.4601, 0.8929, 0.6912, 0.4137, 0.7293, 0.4418, 0.6995, 0.4506, 0.7316, 0.1339, 0.7693, 0.1196, 0.7512, 0.1521, 0.6995, 0.4506, 0.7401, 0.474, 0.7111, 0.4854, 0.7512, 0.1521, 0.7824, 0.1248, 0.7753, 0.1617, 0.357, 0.5948, 0.4011, 0.5882, 0.3828, 0.6169, 0.4601, 0.8929, 0.4753, 0.8565, 0.4737, 0.8964, 0.1747, 0.5492, 0.1747, 0.7557, 0.09595, 0.6525, 0.1821, 0.613, 0.1992, 0.5795, 0.2549, 0.5492, 0.09455, 0.5492, 0.09455, 0.7557, 0.0007006, 0.6525, 0.511, 0.5201, 0.5415, 0.4977, 0.5774, 0.4899, 0.6307, 0.3573, 0.6832, 0.3993, 0.6307, 0.3993, 0.6832, 0.226, 0.6307, 0.184, 0.6832, 0.184, 0.6832, 0.3993, 0.6307, 0.5831, 0.6307, 0.3993, 0.6307, 0.3573, 0.6832, 0.226, 0.6832, 0.3573, 0.395, 0.7823, 0.4065, 0.6544, 0.4065, 0.7791, 0.9768, 0.7489, 0.9834, 0.765, 0.9768, 0.765, 0.4409, 0.6183, 0.4557, 0.638, 0.4409, 0.6314, 0.4409, 0.8152, 0.4065, 0.7791, 0.4409, 0.802, 0.4409, 0.8152, 0.4557, 0.7955, 0.4672, 0.802, 0.4409, 0.6183, 0.4065, 0.6544, 0.395, 0.6511, 0.4672, 0.802, 0.4557, 0.638, 0.4672, 0.6314, 0.7415, 0.8018, 0.7907, 0.9429, 0.7415, 0.9265, 0.9768, 0.765, 0.9834, 0.9225, 0.9768, 0.9225, 0.9768, 0.5827, 0.9834, 0.7074, 0.9768, 0.7074, 0.9768, 0.9225, 0.9834, 0.9387, 0.9768, 0.9387, 0.9768, 0.7074, 0.9834, 0.7489, 0.9768, 0.7489, 0.9768, 0.9387, 0.9834, 0.9801, 0.9768, 0.9801, 0.7415, 0.4151, 0.753, 0.5431, 0.7415, 0.5464, 0.199, 0.0007006, 0.1005, 0.05716, 0.1005, 0.0007006, 0.1005, 0.343, 0.199, 0.2865, 0.199, 0.343, 0.1005, 0.343, 0.199, 0.4742, 0.1005, 0.4742, 0.199, 0.08651, 0.1005, 0.05716, 0.199, 0.05716, 0.199, 0.2572, 0.1005, 0.08651, 0.199, 0.08651, 0.1005, 0.2572, 0.199, 0.2865, 0.1005, 0.2865, 0.9848, 0.765, 0.9913, 0.7489, 0.9913, 0.765, 0.7874, 0.5792, 0.8022, 0.5595, 0.8137, 0.566, 0.7874, 0.3823, 0.753, 0.4184, 0.7415, 0.4151, 0.8022, 0.402, 0.7874, 0.3823, 0.8137, 0.3954, 0.753, 0.5431, 0.7874, 0.5792, 0.7415, 0.5464, 0.8022, 0.5595, 0.8137, 0.3954, 0.8137, 0.566, 0.2563, 0.9313, 0.2563, 0.7738, 0.3055, 0.7902, 0.9848, 0.9225, 0.9913, 0.765, 0.9913, 0.9225, 0.9848, 0.7074, 0.9913, 0.5827, 0.9913, 0.7074, 0.9848, 0.9387, 0.9913, 0.9225, 0.9913, 0.9387, 0.9848, 0.7489, 0.9913, 0.7074, 0.9913, 0.7489, 0.9848, 0.9801, 0.9913, 0.9387, 0.9913, 0.9801, 0.7415, 0.2168, 0.753, 0.3448, 0.7415, 0.3481, 0.9927, 0.3663, 0.9993, 0.3501, 0.9993, 0.3663, 0.7874, 0.3809, 0.8022, 0.3612, 0.8137, 0.3678, 0.7874, 0.184, 0.753, 0.2201, 0.7415, 0.2168, 0.8022, 0.2037, 0.7874, 0.184, 0.8137, 0.1971, 0.753, 0.3448, 0.7874, 0.3809, 0.7415, 0.3481, 0.8022, 0.3612, 0.8137, 0.1971, 0.8137, 0.3678, 0.9014, 0.1648, 0.9014, 0.007264, 0.9506, 0.02367, 0.9927, 0.5238, 0.9993, 0.3663, 0.9993, 0.5238, 0.9927, 0.3087, 0.9993, 0.184, 0.9993, 0.3087, 0.9927, 0.5399, 0.9993, 0.5238, 0.9993, 0.5399, 0.9927, 0.3501, 0.9993, 0.3087, 0.9993, 0.3501, 0.9927, 0.5813, 0.9993, 0.5399, 0.9993, 0.5813, 0.8873, 0.2168, 0.8758, 0.3448, 0.8758, 0.2201, 0.09915, 0.05716, 0.0007007, 0.0007006, 0.09915, 0.0007006, 0.0007007, 0.2865, 0.09915, 0.343, 0.0007006, 0.343, 0.0007006, 0.4742, 0.09915, 0.343, 0.09915, 0.4742, 0.09915, 0.05716, 0.0007007, 0.08651, 0.0007007, 0.05716, 0.09915, 0.08651, 0.0007006, 0.2572, 0.0007007, 0.08651, 0.0007007, 0.2865, 0.09915, 0.2572, 0.09915, 0.2865, 0.9848, 0.3501, 0.9913, 0.3663, 0.9848, 0.3663, 0.8413, 0.3809, 0.8266, 0.3612, 0.8413, 0.3678, 0.8413, 0.184, 0.8758, 0.2201, 0.8413, 0.1971, 0.8413, 0.184, 0.8266, 0.2037, 0.8151, 0.1971, 0.8413, 0.3809, 0.8758, 0.3448, 0.8873, 0.3481, 0.8151, 0.1971, 0.8266, 0.3612, 0.8151, 0.3678, 0.6846, 0.8127, 0.7339, 0.9538, 0.6846, 0.9374, 0.9848, 0.3663, 0.9913, 0.5238, 0.9848, 0.5238, 0.9848, 0.184, 0.9913, 0.3087, 0.9848, 0.3087, 0.9848, 0.5238, 0.9913, 0.5399, 0.9848, 0.5399, 0.9848, 0.3087, 0.9913, 0.3501, 0.9848, 0.3501, 0.9848, 0.5399, 0.9913, 0.5813, 0.9848, 0.5813, 0.3936, 0.6511, 0.3821, 0.7791, 0.3821, 0.6544, 0.3134, 0.5388, 0.32, 0.5549, 0.3134, 0.5549, 0.3476, 0.8152, 0.3329, 0.7955, 0.3476, 0.802, 0.3476, 0.6183, 0.3821, 0.6544, 0.3476, 0.6314, 0.3476, 0.6183, 0.3329, 0.638, 0.3214, 0.6314, 0.3476, 0.8152, 0.3821, 0.7791, 0.3936, 0.7823, 0.3214, 0.802, 0.3329, 0.638, 0.3329, 0.7955, 0.8508, 0.02367, 0.9, 0.1648, 0.8508, 0.1484, 0.3134, 0.5549, 0.32, 0.7125, 0.3134, 0.7125, 0.3134, 0.3727, 0.32, 0.4974, 0.3134, 0.4974, 0.3134, 0.7125, 0.32, 0.7286, 0.3134, 0.7286, 0.3134, 0.4974, 0.32, 0.5388, 0.3134, 0.5388, 0.3134, 0.7286, 0.32, 0.77, 0.3134, 0.77, 0.7415, 0.6134, 0.753, 0.7414, 0.7415, 0.7447, 0.2004, 0.4742, 0.2988, 0.4178, 0.2988, 0.4742, 0.2988, 0.132, 0.2004, 0.1884, 0.2004, 0.132, 0.2988, 0.132, 0.2004, 0.0007006, 0.2988, 0.0007006, 0.2004, 0.3884, 0.2988, 0.4178, 0.2004, 0.4178, 0.2004, 0.2178, 0.2988, 0.3884, 0.2004, 0.3884, 0.2988, 0.2178, 0.2004, 0.1884, 0.2988, 0.1884, 0.9768, 0.3663, 0.9834, 0.3501, 0.9834, 0.3663, 0.7874, 0.7775, 0.8022, 0.7578, 0.8137, 0.7643, 0.7874, 0.5806, 0.753, 0.6167, 0.7415, 0.6134, 0.8022, 0.6003, 0.7874, 0.5806, 0.8137, 0.5937, 0.753, 0.7414, 0.7874, 0.7775, 0.7415, 0.7447, 0.8137, 0.7643, 0.8022, 0.6003, 0.8137, 0.5937, 0.8643, 0.7789, 0.8643, 0.9364, 0.8151, 0.92, 0.9768, 0.5238, 0.9834, 0.3663, 0.9834, 0.5238, 0.9768, 0.3087, 0.9834, 0.184, 0.9834, 0.3087, 0.9768, 0.5399, 0.9834, 0.5238, 0.9834, 0.5399, 0.9768, 0.3501, 0.9834, 0.3087, 0.9834, 0.3501, 0.9768, 0.5813, 0.9834, 0.5399, 0.9834, 0.5813, 0.5573, 0.1582, 0.5861, 0.0007006, 0.5861, 0.1582, 0.2267, 0.8837, 0.2267, 0.8901, 0.2216, 0.8869, 0.551, 0.1582, 0.5573, 0.0007006, 0.5573, 0.1582, 0.6151, 0.1582, 0.6439, 0.0007006, 0.6439, 0.1582, 0.5861, 0.1582, 0.6151, 0.0007007, 0.6151, 0.1582, 0.5788, 0.5914, 0.5952, 0.5842, 0.5952, 0.5986, 0.2267, 0.8901, 0.2053, 0.8941, 0.2216, 0.8869, 0.2002, 0.8724, 0.2053, 0.8941, 0.2002, 0.9014, 0.2267, 0.8837, 0.2053, 0.8797, 0.2002, 0.8724, 0.6289, 0.5621, 0.5788, 0.5095, 0.5985, 0.4899, 0.5571, 0.8726, 0.5991, 0.9004, 0.5571, 0.9004, 0.3849, 0.8166, 0.4374, 0.8667, 0.3653, 0.8362, 0.5991, 0.8201, 0.5571, 0.7699, 0.5991, 0.7699, 0.6289, 0.5621, 0.5985, 0.4899, 0.6289, 0.4899, 0.5571, 0.8726, 0.5991, 0.8201, 0.5991, 0.8726, 0.5991, 0.6977, 0.5571, 0.7699, 0.5571, 0.6977, 0.3653, 0.8362, 0.4374, 0.8667, 0.3653, 0.8667, 0.5991, 0.9004, 0.5571, 0.9309, 0.5571, 0.9004, 0.4643, 0.9183, 0.4563, 0.9294, 0.4548, 0.9183, 0.368, 0.8762, 0.3734, 0.8709, 0.3653, 0.8878, 0.4643, 0.9183, 0.4548, 0.9091, 0.4643, 0.9091, 0.4434, 0.8984, 0.4388, 0.9091, 0.4388, 0.8984, 0.4388, 0.9183, 0.4469, 0.9091, 0.4469, 0.9183, 0.4771, 0.9291, 0.521, 0.9183, 0.521, 0.9291, 0.4771, 0.8984, 0.521, 0.9091, 0.4755, 0.9091, 0.521, 0.9183, 0.4755, 0.9091, 0.521, 0.9091, 0.4434, 0.9291, 0.4388, 0.9183, 0.4469, 0.9183, 0.6074, 0.1677, 0.6101, 0.1748, 0.6101, 0.1793, 0.4755, 0.9091, 0.4671, 0.8983, 0.4746, 0.8983, 0.4469, 0.9091, 0.4538, 0.898, 0.4548, 0.9091, 0.4755, 0.9183, 0.4643, 0.9091, 0.4755, 0.9091, 0.4469, 0.9091, 0.4548, 0.9183, 0.4469, 0.9183, 0.4755, 0.9183, 0.4671, 0.9292, 0.4643, 0.9183, 0.4469, 0.9183, 0.4538, 0.9294, 0.4463, 0.9296, 0.4643, 0.9091, 0.4563, 0.8981, 0.4639, 0.8979, 0.2347, 0.8987, 0.2281, 0.8901, 0.2281, 0.8809, 0.1085, 0.8512, 0.161, 0.8592, 0.1085, 0.8592, 0.5957, 0.5694, 0.5886, 0.5683, 0.5903, 0.5635, 0.1085, 0.8707, 0.161, 0.89, 0.1085, 0.89, 0.1085, 0.8356, 0.161, 0.8437, 0.1085, 0.8437, 0.1085, 0.8241, 0.161, 0.8356, 0.1085, 0.8356, 0.1085, 0.8592, 0.161, 0.8707, 0.1085, 0.8707, 0.1085, 0.8437, 0.161, 0.8512, 0.1085, 0.8512, 0.306, 0.3727, 0.3087, 0.3756, 0.3087, 0.3794, 0.5788, 0.5635, 0.5829, 0.578, 0.5788, 0.5828, 0.5903, 0.5828, 0.5829, 0.578, 0.5886, 0.578, 0.5957, 0.5769, 0.5886, 0.578, 0.5913, 0.575, 0.5903, 0.5635, 0.5829, 0.5683, 0.5788, 0.5635, 0.5957, 0.5769, 0.5913, 0.5712, 0.5957, 0.5694, 0.3214, 0.8166, 0.3345, 0.8428, 0.3214, 0.8428, 0.3345, 0.8428, 0.3214, 0.9347, 0.3214, 0.8428, 0.3345, 0.9347, 0.3214, 0.9609, 0.3214, 0.9347, 0.3639, 0.8428, 0.3345, 0.9347, 0.3345, 0.8428, 0.6469, 0.7923, 0.6338, 0.8185, 0.6207, 0.7923, 0.6469, 0.9104, 0.6338, 0.8185, 0.6469, 0.8185, 0.6469, 0.9367, 0.6338, 0.9104, 0.6469, 0.9104, 0.6338, 0.9104, 0.6045, 0.8185, 0.6338, 0.8185, 0.6746, 0.938, 0.6483, 0.938, 0.6483, 0.8951, 0.2396, 0.8541, 0.2002, 0.871, 0.2002, 0.8241, 0.6483, 0.8482, 0.6483, 0.8054, 0.6746, 0.8054, 0.8231, 0.1802, 0.7838, 0.1634, 0.7838, 0.1502, 0.6483, 0.8951, 0.6483, 0.8482, 0.6746, 0.8482, 0.6746, 0.7923, 0.6746, 0.8054, 0.6483, 0.8054, 0.5571, 0.2443, 0.6293, 0.2443, 0.6293, 0.4281, 0.5571, 0.2076, 0.5571, 0.184, 0.6293, 0.184, 0.9412, 0.3842, 0.9084, 0.4006, 0.8887, 0.3874, 0.8887, 0.3874, 0.8887, 0.1971, 0.9412, 0.3842, 0.8887, 0.1971, 0.9084, 0.184, 0.9412, 0.2004, 0.3088, 0.7494, 0.276, 0.7658, 0.2563, 0.7527, 0.2563, 0.7527, 0.2563, 0.5623, 0.3088, 0.7494, 0.2563, 0.5623, 0.276, 0.5492, 0.3088, 0.5656, 0.5571, 0.2443, 0.5571, 0.2076, 0.6293, 0.2076, 0.6293, 0.4281, 0.6293, 0.4648, 0.5571, 0.4648, 0.5557, 0.6977, 0.5557, 0.8881, 0.4835, 0.8881, 0.6293, 0.4648, 0.6293, 0.4885, 0.5571, 0.4885, 0.2448, 0.5478, 0.06105, 0.5478, 0.06105, 0.4756, 0.0007006, 0.5478, 0.0007006, 0.4756, 0.02436, 0.4756, 0.9412, 0.6021, 0.9084, 0.6186, 0.8887, 0.6054, 0.8887, 0.6054, 0.8887, 0.4151, 0.9412, 0.6021, 0.8887, 0.4151, 0.9084, 0.402, 0.9412, 0.4184, 0.0007006, 0.7735, 0.03352, 0.7571, 0.05321, 0.7702, 0.05321, 0.7702, 0.05321, 0.9606, 0.0007006, 0.7735, 0.05321, 0.9606, 0.03352, 0.9737, 0.0007007, 0.9573, 0.02436, 0.5478, 0.02436, 0.4756, 0.06105, 0.4756, 0.2815, 0.4756, 0.2815, 0.5478, 0.2448, 0.5478, 0.8151, 0.3888, 0.8873, 0.3888, 0.8873, 0.5792, 0.3052, 0.4756, 0.3052, 0.5478, 0.2815, 0.5478, 0.5557, 0.4281, 0.4835, 0.4281, 0.4835, 0.2443, 0.5557, 0.4648, 0.5557, 0.4885, 0.4835, 0.4885, 0.9412, 0.8201, 0.9084, 0.8365, 0.8887, 0.8234, 0.8887, 0.8234, 0.8887, 0.6331, 0.9412, 0.8201, 0.8887, 0.6331, 0.9084, 0.62, 0.9412, 0.6364, 0.5557, 0.4281, 0.5557, 0.4648, 0.4835, 0.4648, 0.4835, 0.2443, 0.4835, 0.2076, 0.5557, 0.2076, 0.8873, 0.5806, 0.8873, 0.7709, 0.8151, 0.7709, 0.4835, 0.2076, 0.4835, 0.184, 0.5557, 0.184, 0.05461, 0.7735, 0.08742, 0.7571, 0.1071, 0.7702, 0.1071, 0.7702, 0.1071, 0.9606, 0.05461, 0.7735, 0.1071, 0.9606, 0.08742, 0.9737, 0.05461, 0.9573, 0.2398, 0.8227, 0.1577, 0.8227, 0.1706, 0.7899, 0.1577, 0.8227, 0.1315, 0.8129, 0.1706, 0.7899, 0.1315, 0.8129, 0.116, 0.7974, 0.1706, 0.7899, 0.116, 0.7974, 0.1085, 0.7768, 0.1706, 0.7899, 0.1085, 0.7768, 0.1085, 0.7571, 0.1706, 0.7571, 0.1706, 0.7899, 0.2398, 0.7899, 0.2398, 0.8227, 0.6045, 0.5845, 0.6832, 0.5845, 0.6832, 0.6173, 0.6832, 0.7909, 0.6045, 0.7909, 0.6045, 0.7712, 0.6045, 0.7712, 0.6045, 0.7493, 0.6832, 0.7493, 0.6045, 0.6993, 0.6045, 0.6173, 0.6832, 0.6173, 0.6832, 0.6993, 0.6832, 0.7273, 0.6045, 0.7273, 0.6832, 0.7273, 0.6832, 0.7493, 0.6045, 0.7493, 0.7936, 0.109, 0.7838, 0.08274, 0.8166, 0.06985, 0.7838, 0.08274, 0.7838, 0.0007006, 0.8166, 0.06985, 0.7838, 0.0007006, 0.8166, 0.0007006, 0.8166, 0.06985, 0.8166, 0.06985, 0.8494, 0.06985, 0.8297, 0.132, 0.8494, 0.06985, 0.8494, 0.132, 0.8297, 0.132, 0.8297, 0.132, 0.8091, 0.1245, 0.8166, 0.06985, 0.9426, 0.394, 0.9426, 0.289, 0.9754, 0.289, 0.9426, 0.289, 0.9426, 0.184, 0.9754, 0.184, 0.9426, 0.7245, 0.9426, 0.6195, 0.9754, 0.6195, 0.9426, 0.6195, 0.9426, 0.5145, 0.9754, 0.5145, 0.9426, 0.5145, 0.9426, 0.4549, 0.9754, 0.4549, 0.9426, 0.4535, 0.9426, 0.394, 0.9754, 0.394, 0.3002, 0.2138, 0.3518, 0.184, 0.3518, 0.2531, 0.4306, 0.2531, 0.4306, 0.184, 0.4821, 0.2138, 0.3002, 0.3188, 0.3002, 0.2138, 0.3518, 0.2531, 0.4306, 0.2531, 0.4821, 0.2138, 0.4821, 0.3188, 0.3002, 0.3188, 0.3518, 0.2531, 0.3912, 0.3713, 0.3518, 0.2531, 0.4306, 0.2531, 0.3912, 0.3713, 0.3002, 0.09164, 0.3528, 0.0007006, 0.4875, 0.05226, 0.3528, 0.0007006, 0.4578, 0.0007006, 0.4875, 0.05226, 0.4875, 0.05226, 0.4875, 0.131, 0.3002, 0.09164, 0.4875, 0.131, 0.4578, 0.1826, 0.3528, 0.1826, 0.4875, 0.131, 0.4875, 0.05226, 0.5496, 0.05226, 0.7401, 0.4983, 0.7293, 0.5305, 0.6995, 0.5217, 0.7131, 0.03764, 0.7001, 0.04284, 0.682, 0.01032, 0.4821, 0.4013, 0.4624, 0.4182, 0.4381, 0.3948, 0.7293, 0.5305, 0.7217, 0.5646, 0.6912, 0.5586, 0.7001, 0.04284, 0.6895, 0.0527, 0.6624, 0.02853, 0.4624, 0.4182, 0.4475, 0.4404, 0.4187, 0.4238, 0.4475, 0.4404, 0.4383, 0.4666, 0.4066, 0.4579, 0.7217, 0.5646, 0.7171, 0.6005, 0.6863, 0.5975, 0.6895, 0.0527, 0.6826, 0.06603, 0.6497, 0.05316, 0.4383, 0.4666, 0.4351, 0.4948, 0.4025, 0.4948, 0.7171, 0.6005, 0.7156, 0.6376, 0.6846, 0.6376, 0.6826, 0.06603, 0.6802, 0.0812, 0.6453, 0.0812, 0.6846, 0.6376, 0.7156, 0.6376, 0.7171, 0.6746, 0.6453, 0.0812, 0.6802, 0.0812, 0.6826, 0.09638, 0.4025, 0.4948, 0.4351, 0.4948, 0.4383, 0.523, 0.6497, 0.1092, 0.6826, 0.09638, 0.6895, 0.1097, 0.4066, 0.5316, 0.4383, 0.523, 0.4475, 0.5491, 0.6863, 0.6777, 0.7171, 0.6746, 0.7217, 0.7105, 0.4187, 0.5658, 0.4475, 0.5491, 0.4624, 0.5713, 0.6912, 0.7166, 0.7217, 0.7105, 0.7293, 0.7446, 0.6624, 0.1339, 0.6895, 0.1097, 0.7001, 0.1196, 0.6995, 0.7534, 0.7293, 0.7446, 0.7401, 0.7768, 0.682, 0.1521, 0.7001, 0.1196, 0.7131, 0.1248, 0.4381, 0.5948, 0.4624, 0.5713, 0.4821, 0.5882, 0.7401, 0.1955, 0.7293, 0.2277, 0.6995, 0.2188, 0.7824, 0.03764, 0.7693, 0.04284, 0.7512, 0.01032, 0.4011, 0.4013, 0.3813, 0.4182, 0.357, 0.3948, 0.3813, 0.4182, 0.3664, 0.4404, 0.3376, 0.4238, 0.7293, 0.2277, 0.7217, 0.2617, 0.6912, 0.2557, 0.7693, 0.04284, 0.7587, 0.0527, 0.7316, 0.02853, 0.3664, 0.4404, 0.3572, 0.4666, 0.3255, 0.4579, 0.7217, 0.2617, 0.7171, 0.2977, 0.6863, 0.2946, 0.7587, 0.0527, 0.7518, 0.06603, 0.7189, 0.05316, 0.7171, 0.2977, 0.7156, 0.3347, 0.6846, 0.3347, 0.7518, 0.06603, 0.7494, 0.0812, 0.7145, 0.0812, 0.3572, 0.4666, 0.354, 0.4948, 0.3214, 0.4948, 0.6846, 0.3347, 0.7156, 0.3347, 0.7171, 0.3718, 0.7145, 0.0812, 0.7494, 0.0812, 0.7518, 0.09638, 0.3214, 0.4948, 0.354, 0.4948, 0.3572, 0.523, 0.3255, 0.5316, 0.3572, 0.523, 0.3664, 0.5491, 0.6863, 0.3748, 0.7171, 0.3718, 0.7217, 0.4077, 0.7189, 0.1092, 0.7518, 0.09638, 0.7587, 0.1097, 0.3376, 0.5658, 0.3664, 0.5491, 0.3813, 0.5713, 0.6912, 0.4137, 0.7217, 0.4077, 0.7293, 0.4418, 0.7316, 0.1339, 0.7587, 0.1097, 0.7693, 0.1196, 0.6995, 0.4506, 0.7293, 0.4418, 0.7401, 0.474, 0.7512, 0.1521, 0.7693, 0.1196, 0.7824, 0.1248, 0.357, 0.5948, 0.3813, 0.5713, 0.4011, 0.5882, 0.1747, 0.7557, 0.1446, 0.7478, 0.119, 0.7255, 0.119, 0.7255, 0.1019, 0.692, 0.1747, 0.7557, 0.1019, 0.692, 0.09595, 0.6525, 0.1747, 0.7557, 0.09595, 0.6525, 0.1019, 0.613, 0.1747, 0.5492, 0.1019, 0.613, 0.119, 0.5795, 0.1747, 0.5492, 0.119, 0.5795, 0.1446, 0.5571, 0.1747, 0.5492, 0.1992, 0.5795, 0.2247, 0.5571, 0.2549, 0.5492, 0.2549, 0.5492, 0.2549, 0.7557, 0.1761, 0.6525, 0.2549, 0.7557, 0.2247, 0.7478, 0.1992, 0.7255, 0.1821, 0.692, 0.2549, 0.7557, 0.1992, 0.7255, 0.1821, 0.692, 0.1761, 0.6525, 0.2549, 0.7557, 0.1761, 0.6525, 0.1821, 0.613, 0.2549, 0.5492, 0.09455, 0.7557, 0.05864, 0.7478, 0.02819, 0.7255, 0.02819, 0.7255, 0.007845, 0.692, 0.09455, 0.7557, 0.007845, 0.692, 0.0007006, 0.6525, 0.09455, 0.7557, 0.0007006, 0.6525, 0.007845, 0.613, 0.09455, 0.5492, 0.007845, 0.613, 0.02819, 0.5795, 0.09455, 0.5492, 0.02819, 0.5795, 0.05864, 0.5571, 0.09455, 0.5492, 0.5774, 0.4899, 0.5774, 0.6963, 0.4835, 0.5931, 0.5774, 0.6963, 0.5415, 0.6885, 0.511, 0.6661, 0.5774, 0.4899, 0.4835, 0.5931, 0.4907, 0.5536, 0.511, 0.6661, 0.4907, 0.6326, 0.5774, 0.6963, 0.4907, 0.6326, 0.4835, 0.5931, 0.5774, 0.6963, 0.4907, 0.5536, 0.511, 0.5201, 0.5774, 0.4899, 0.6307, 0.3573, 0.6832, 0.3573, 0.6832, 0.3993, 0.6832, 0.226, 0.6307, 0.226, 0.6307, 0.184, 0.6832, 0.3993, 0.6832, 0.5831, 0.6307, 0.5831, 0.6307, 0.3573, 0.6307, 0.226, 0.6832, 0.226, 0.395, 0.7823, 0.395, 0.6511, 0.4065, 0.6544, 0.9768, 0.7489, 0.9834, 0.7489, 0.9834, 0.765, 0.4409, 0.6183, 0.4672, 0.6314, 0.4557, 0.638, 0.4409, 0.8152, 0.395, 0.7823, 0.4065, 0.7791, 0.4409, 0.8152, 0.4409, 0.802, 0.4557, 0.7955, 0.4409, 0.6183, 0.4409, 0.6314, 0.4065, 0.6544, 0.4672, 0.802, 0.4557, 0.7955, 0.4557, 0.638, 0.7415, 0.8018, 0.7759, 0.7789, 0.7907, 0.7854, 0.7907, 0.7854, 0.7907, 0.9429, 0.7415, 0.8018, 0.7907, 0.9429, 0.7759, 0.9495, 0.7415, 0.9265, 0.9768, 0.765, 0.9834, 0.765, 0.9834, 0.9225, 0.9768, 0.5827, 0.9834, 0.5827, 0.9834, 0.7074, 0.9768, 0.9225, 0.9834, 0.9225, 0.9834, 0.9387, 0.9768, 0.7074, 0.9834, 0.7074, 0.9834, 0.7489, 0.9768, 0.9387, 0.9834, 0.9387, 0.9834, 0.9801, 0.7415, 0.4151, 0.753, 0.4184, 0.753, 0.5431, 0.199, 0.0007006, 0.199, 0.05716, 0.1005, 0.05716, 0.1005, 0.343, 0.1005, 0.2865, 0.199, 0.2865, 0.1005, 0.343, 0.199, 0.343, 0.199, 0.4742, 0.199, 0.08651, 0.1005, 0.08651, 0.1005, 0.05716, 0.199, 0.2572, 0.1005, 0.2572, 0.1005, 0.08651, 0.1005, 0.2572, 0.199, 0.2572, 0.199, 0.2865, 0.9848, 0.765, 0.9848, 0.7489, 0.9913, 0.7489, 0.7874, 0.5792, 0.7874, 0.566, 0.8022, 0.5595, 0.7874, 0.3823, 0.7874, 0.3954, 0.753, 0.4184, 0.8022, 0.402, 0.7874, 0.3954, 0.7874, 0.3823, 0.753, 0.5431, 0.7874, 0.566, 0.7874, 0.5792, 0.8022, 0.5595, 0.8022, 0.402, 0.8137, 0.3954, 0.2563, 0.7738, 0.271, 0.7672, 0.3055, 0.7902, 0.3055, 0.7902, 0.3055, 0.9149, 0.2563, 0.9313, 0.3055, 0.9149, 0.271, 0.9378, 0.2563, 0.9313, 0.9848, 0.9225, 0.9848, 0.765, 0.9913, 0.765, 0.9848, 0.7074, 0.9848, 0.5827, 0.9913, 0.5827, 0.9848, 0.9387, 0.9848, 0.9225, 0.9913, 0.9225, 0.9848, 0.7489, 0.9848, 0.7074, 0.9913, 0.7074, 0.9848, 0.9801, 0.9848, 0.9387, 0.9913, 0.9387, 0.7415, 0.2168, 0.753, 0.2201, 0.753, 0.3448, 0.9927, 0.3663, 0.9927, 0.3501, 0.9993, 0.3501, 0.7874, 0.3809, 0.7874, 0.3678, 0.8022, 0.3612, 0.7874, 0.184, 0.7874, 0.1971, 0.753, 0.2201, 0.8022, 0.2037, 0.7874, 0.1971, 0.7874, 0.184, 0.753, 0.3448, 0.7874, 0.3678, 0.7874, 0.3809, 0.8022, 0.3612, 0.8022, 0.2037, 0.8137, 0.1971, 0.9014, 0.007264, 0.9162, 0.0007006, 0.9506, 0.02367, 0.9506, 0.02367, 0.9506, 0.1484, 0.9014, 0.1648, 0.9506, 0.1484, 0.9162, 0.1713, 0.9014, 0.1648, 0.9927, 0.5238, 0.9927, 0.3663, 0.9993, 0.3663, 0.9927, 0.3087, 0.9927, 0.184, 0.9993, 0.184, 0.9927, 0.5399, 0.9927, 0.5238, 0.9993, 0.5238, 0.9927, 0.3501, 0.9927, 0.3087, 0.9993, 0.3087, 0.9927, 0.5813, 0.9927, 0.5399, 0.9993, 0.5399, 0.8873, 0.2168, 0.8873, 0.3481, 0.8758, 0.3448, 0.09915, 0.05716, 0.0007007, 0.05716, 0.0007007, 0.0007006, 0.0007007, 0.2865, 0.09915, 0.2865, 0.09915, 0.343, 0.0007006, 0.4742, 0.0007006, 0.343, 0.09915, 0.343, 0.09915, 0.05716, 0.09915, 0.08651, 0.0007007, 0.08651, 0.09915, 0.08651, 0.09915, 0.2572, 0.0007006, 0.2572, 0.0007007, 0.2865, 0.0007006, 0.2572, 0.09915, 0.2572, 0.9848, 0.3501, 0.9913, 0.3501, 0.9913, 0.3663, 0.8413, 0.3809, 0.8151, 0.3678, 0.8266, 0.3612, 0.8413, 0.184, 0.8873, 0.2168, 0.8758, 0.2201, 0.8413, 0.184, 0.8413, 0.1971, 0.8266, 0.2037, 0.8413, 0.3809, 0.8413, 0.3678, 0.8758, 0.3448, 0.8151, 0.1971, 0.8266, 0.2037, 0.8266, 0.3612, 0.6846, 0.8127, 0.7191, 0.7897, 0.7339, 0.7963, 0.7339, 0.7963, 0.7339, 0.9538, 0.6846, 0.8127, 0.7339, 0.9538, 0.7191, 0.9603, 0.6846, 0.9374, 0.9848, 0.3663, 0.9913, 0.3663, 0.9913, 0.5238, 0.9848, 0.184, 0.9913, 0.184, 0.9913, 0.3087, 0.9848, 0.5238, 0.9913, 0.5238, 0.9913, 0.5399, 0.9848, 0.3087, 0.9913, 0.3087, 0.9913, 0.3501, 0.9848, 0.5399, 0.9913, 0.5399, 0.9913, 0.5813, 0.3936, 0.6511, 0.3936, 0.7823, 0.3821, 0.7791, 0.3134, 0.5388, 0.32, 0.5388, 0.32, 0.5549, 0.3476, 0.8152, 0.3214, 0.802, 0.3329, 0.7955, 0.3476, 0.6183, 0.3936, 0.6511, 0.3821, 0.6544, 0.3476, 0.6183, 0.3476, 0.6314, 0.3329, 0.638, 0.3476, 0.8152, 0.3476, 0.802, 0.3821, 0.7791, 0.3214, 0.802, 0.3214, 0.6314, 0.3329, 0.638, 0.8508, 0.02367, 0.8852, 0.0007006, 0.9, 0.007264, 0.9, 0.007264, 0.9, 0.1648, 0.8508, 0.02367, 0.9, 0.1648, 0.8852, 0.1713, 0.8508, 0.1484, 0.3134, 0.5549, 0.32, 0.5549, 0.32, 0.7125, 0.3134, 0.3727, 0.32, 0.3727, 0.32, 0.4974, 0.3134, 0.7125, 0.32, 0.7125, 0.32, 0.7286, 0.3134, 0.4974, 0.32, 0.4974, 0.32, 0.5388, 0.3134, 0.7286, 0.32, 0.7286, 0.32, 0.77, 0.7415, 0.6134, 0.753, 0.6167, 0.753, 0.7414, 0.2004, 0.4742, 0.2004, 0.4178, 0.2988, 0.4178, 0.2988, 0.132, 0.2988, 0.1884, 0.2004, 0.1884, 0.2988, 0.132, 0.2004, 0.132, 0.2004, 0.0007006, 0.2004, 0.3884, 0.2988, 0.3884, 0.2988, 0.4178, 0.2004, 0.2178, 0.2988, 0.2178, 0.2988, 0.3884, 0.2988, 0.2178, 0.2004, 0.2178, 0.2004, 0.1884, 0.9768, 0.3663, 0.9768, 0.3501, 0.9834, 0.3501, 0.7874, 0.7775, 0.7874, 0.7643, 0.8022, 0.7578, 0.7874, 0.5806, 0.7874, 0.5937, 0.753, 0.6167, 0.8022, 0.6003, 0.7874, 0.5937, 0.7874, 0.5806, 0.753, 0.7414, 0.7874, 0.7643, 0.7874, 0.7775, 0.8137, 0.7643, 0.8022, 0.7578, 0.8022, 0.6003, 0.8643, 0.9364, 0.8495, 0.9429, 0.8151, 0.92, 0.8151, 0.92, 0.8151, 0.7953, 0.8643, 0.7789, 0.8151, 0.7953, 0.8495, 0.7723, 0.8643, 0.7789, 0.9768, 0.5238, 0.9768, 0.3663, 0.9834, 0.3663, 0.9768, 0.3087, 0.9768, 0.184, 0.9834, 0.184, 0.9768, 0.5399, 0.9768, 0.5238, 0.9834, 0.5238, 0.9768, 0.3501, 0.9768, 0.3087, 0.9834, 0.3087, 0.9768, 0.5813, 0.9768, 0.5399, 0.9834, 0.5399, 0.5573, 0.1582, 0.5573, 0.0007006, 0.5861, 0.0007006, 0.551, 0.1582, 0.551, 0.0007006, 0.5573, 0.0007006, 0.6151, 0.1582, 0.6151, 0.0007007, 0.6439, 0.0007006, 0.5861, 0.1582, 0.5861, 0.0007006, 0.6151, 0.0007007, 0.2267, 0.8901, 0.2002, 0.9014, 0.2053, 0.8941, 0.2002, 0.8724, 0.2053, 0.8797, 0.2053, 0.8941, 0.2267, 0.8837, 0.2216, 0.8869, 0.2053, 0.8797, 0.6289, 0.5621, 0.5788, 0.5621, 0.5788, 0.5095, 0.5571, 0.8726, 0.5991, 0.8726, 0.5991, 0.9004, 0.3849, 0.8166, 0.4374, 0.8166, 0.4374, 0.8667, 0.5991, 0.8201, 0.5571, 0.8201, 0.5571, 0.7699, 0.5571, 0.8726, 0.5571, 0.8201, 0.5991, 0.8201, 0.5991, 0.6977, 0.5991, 0.7699, 0.5571, 0.7699, 0.5991, 0.9004, 0.5991, 0.9309, 0.5571, 0.9309, 0.4643, 0.9183, 0.4639, 0.9295, 0.4563, 0.9294, 0.3804, 0.8681, 0.4243, 0.8681, 0.4243, 0.8878, 0.4243, 0.8878, 0.3653, 0.8878, 0.3804, 0.8681, 0.3653, 0.8878, 0.3653, 0.8833, 0.368, 0.8762, 0.3804, 0.8681, 0.3653, 0.8878, 0.3734, 0.8709, 0.4643, 0.9183, 0.4548, 0.9183, 0.4548, 0.9091, 0.4434, 0.8984, 0.4469, 0.9091, 0.4388, 0.9091, 0.4388, 0.9183, 0.4388, 0.9091, 0.4469, 0.9091, 0.4771, 0.9291, 0.4755, 0.9183, 0.521, 0.9183, 0.4771, 0.8984, 0.521, 0.8984, 0.521, 0.9091, 0.521, 0.9183, 0.4755, 0.9183, 0.4755, 0.9091, 0.4434, 0.9291, 0.4388, 0.9291, 0.4388, 0.9183, 0.551, 0.1596, 0.595, 0.1596, 0.551, 0.1793, 0.595, 0.1596, 0.602, 0.1624, 0.6101, 0.1793, 0.551, 0.1793, 0.595, 0.1596, 0.6101, 0.1793, 0.602, 0.1624, 0.6074, 0.1677, 0.6101, 0.1793, 0.4755, 0.9091, 0.4643, 0.9091, 0.4671, 0.8983, 0.4469, 0.9091, 0.4463, 0.8978, 0.4538, 0.898, 0.4755, 0.9183, 0.4643, 0.9183, 0.4643, 0.9091, 0.4469, 0.9091, 0.4548, 0.9091, 0.4548, 0.9183, 0.4755, 0.9183, 0.4746, 0.9292, 0.4671, 0.9292, 0.4469, 0.9183, 0.4548, 0.9183, 0.4538, 0.9294, 0.4643, 0.9091, 0.4548, 0.9091, 0.4563, 0.8981, 0.2281, 0.8809, 0.2347, 0.8724, 0.2347, 0.8987, 0.2347, 0.8724, 0.2543, 0.8724, 0.2347, 0.8987, 0.2543, 0.8724, 0.2543, 0.8987, 0.2347, 0.8987, 0.1085, 0.8512, 0.161, 0.8512, 0.161, 0.8592, 0.5957, 0.5694, 0.5913, 0.5712, 0.5886, 0.5683, 0.1085, 0.8707, 0.161, 0.8707, 0.161, 0.89, 0.1085, 0.8356, 0.161, 0.8356, 0.161, 0.8437, 0.1085, 0.8241, 0.161, 0.8241, 0.161, 0.8356, 0.1085, 0.8592, 0.161, 0.8592, 0.161, 0.8707, 0.1085, 0.8437, 0.161, 0.8437, 0.161, 0.8512, 0.3087, 0.3794, 0.306, 0.3823, 0.306, 0.3727, 0.306, 0.3823, 0.3002, 0.3823, 0.306, 0.3727, 0.3002, 0.3823, 0.3002, 0.3727, 0.306, 0.3727, 0.5788, 0.5635, 0.5829, 0.5683, 0.5829, 0.578, 0.5903, 0.5828, 0.5788, 0.5828, 0.5829, 0.578, 0.5957, 0.5769, 0.5903, 0.5828, 0.5886, 0.578, 0.5903, 0.5635, 0.5886, 0.5683, 0.5829, 0.5683, 0.5957, 0.5769, 0.5913, 0.575, 0.5913, 0.5712, 0.3214, 0.8166, 0.3476, 0.8166, 0.3345, 0.8428, 0.3345, 0.8428, 0.3345, 0.9347, 0.3214, 0.9347, 0.3345, 0.9347, 0.3476, 0.9609, 0.3214, 0.9609, 0.3639, 0.8428, 0.3639, 0.9347, 0.3345, 0.9347, 0.6469, 0.7923, 0.6469, 0.8185, 0.6338, 0.8185, 0.6469, 0.9104, 0.6338, 0.9104, 0.6338, 0.8185, 0.6469, 0.9367, 0.6207, 0.9367, 0.6338, 0.9104, 0.6338, 0.9104, 0.6045, 0.9104, 0.6045, 0.8185, 0.375, 0.0, 0.625, 0.0, 0.625, 0.25, 0.375, 0.25, 0.375, 0.25, 0.625, 0.25, 0.625, 0.5, 0.375, 0.5, 0.375, 0.5, 0.625, 0.5, 0.625, 0.75, 0.375, 0.75, 0.375, 0.75, 0.625, 0.75, 0.625, 0.75, 0.375, 0.75, 0.625, 0.5, 0.875, 0.5, 0.875, 0.75, 0.625, 0.75, 0.625, 0.0, 0.375, 0.0, 0.375, 0.0, 0.625, 0.0, 0.0, 0.0, 0.0, 0.0, 0.0, 0.0, 0.0, 0.0, 0.625, 0.75, 0.875, 0.75, 0.875, 0.75, 0.625, 0.75, 0.0, 0.0, 0.0, 0.0, 0.625, 0.75, 0.875, 0.75, 0.625, 0.0, 0.375, 0.0, 0.375, 0.0, 0.625, 0.0, 0.375, 0.75, 0.625, 0.75, 0.625, 1.0, 0.375, 1.0, 0.625, 0.75, 0.875, 0.75, 0.875, 0.75, 0.625, 0.75, 0.375, 0.75, 0.625, 0.75, 0.625, 0.75, 0.375, 0.75, 0.0, 0.0, 0.0, 0.0, 0.0, 0.0, 0.0, 0.0])
me_cylinder_001.materials.append(mat_primary)
me_cylinder_001.materials.append(mat_secondary)
me_cylinder_001.materials.append(mat_lightgrey)
me_cylinder_001.materials.append(mat_middlegrey)
me_cylinder_001.materials.append(mat_lights)
me_cylinder_001.materials.append(mat_dark)
me_cylinder_001.use_remesh_preserve_volume = False
me_cylinder_001.use_remesh_preserve_attributes = False
me_cylinder_001.use_mirror_vertex_groups = False
me_cylinder_001.update()

# ---- objects
ob_cylinder_001 = bpy.data.objects.new('Cylinder.001', me_cylinder_001)

# ---- transforms, parenting, visibility, modifiers, constraints
ob_cylinder_001.location = (0.0, 0.2, 0.0)
ob_cylinder_001.lineart.crease_threshold = 0.0

# ---- collection membership
col_collection.objects.link(ob_cylinder_001)

# ---- scene / render settings (as saved in the file)
scene.frame_start = 1; scene.frame_end = 250; scene.frame_set(1)
scene.render.engine = 'BLENDER_EEVEE_NEXT'
scene.cycles.use_denoising = False
scene.cycles.samples = 128
scene.cycles.sampling_pattern = 'TABULATED_SOBOL'
scene.cycles.use_adaptive_sampling = False
scene.cycles.use_light_tree = False
scene.view_settings.view_transform = 'Filmic'
bpy.context.view_layer.update()

# ---- added for rendering (the .blend has no active camera and no usable light): camera, sun
cam_auto = bpy.data.cameras.new('AutoCamera')
cam_auto.lens = 50.0
cam_auto.sensor_width = 36.0
cam_auto.clip_end = 1000.0
ob_auto_camera = bpy.data.objects.new('AutoCamera', cam_auto)
scene.collection.objects.link(ob_auto_camera)
ob_auto_camera.location = (7.13908, -8.9419, 7.43282)
ob_auto_camera.rotation_euler = (1.09748, -7.21219e-08, 0.694738)
scene.camera = ob_auto_camera
light_auto_sun = bpy.data.lights.new('AutoSun', 'SUN')
light_auto_sun.energy = 3.0
light_auto_sun.angle = 0.0523599
ob_auto_sun = bpy.data.objects.new('AutoSun', light_auto_sun)
scene.collection.objects.link(ob_auto_sun)
ob_auto_sun.rotation_euler = (0.872665, 0.174533, 0.523599)
bpy.context.view_layer.update()
